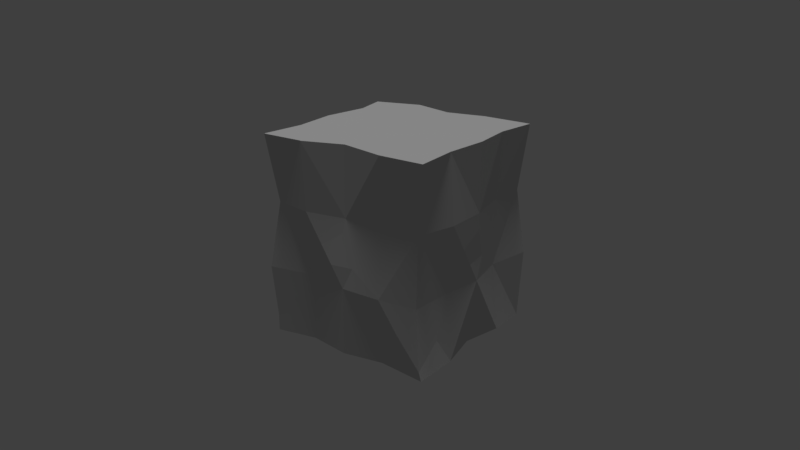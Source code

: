 # Source: HardBlockNoJoin.blend  (saved by Blender 2.78.0; exported with 4.5.12 LTS)
import bpy
from mathutils import Matrix  # noqa: F401  (used for matrix-valued properties, if any)

bpy.ops.wm.read_factory_settings(use_empty=True)
scene = bpy.context.scene
scene.name = 'Scene'

# ---- collections
col_collection_1 = bpy.data.collections.new('Collection 1'); scene.collection.children.link(col_collection_1)

# ---- materials (node trees are filled in below, after node groups)
mat_material_001 = bpy.data.materials.new('Material.001')
mat_material_001.alpha_threshold = 0.0
mat_material_001.diffuse_color = (0.64, 0.64, 0.64, 1.0)
mat_material_001.specular_color = (0.5, 0.5, 0.5)
mat_material_001.roughness = 0.5
mat_material_001.specular_intensity = 1.0

# ---- material node trees

# ---- world
world_world = bpy.data.worlds.new('World'); scene.world = world_world
world_world.use_nodes = True; world_world.node_tree.nodes.clear()
_N = world_world.node_tree.nodes; _L = world_world.node_tree.links
n0 = _N.new('ShaderNodeOutputWorld'); n0.name = 'World Output'; n0.location = (300, 300)
n1 = _N.new('ShaderNodeBackground'); n1.name = 'Background'; n1.location = (10, 300)
n1.inputs[0].default_value = (0.05, 0.05, 0.05, 1.0)
n2 = _N.new('ShaderNodeGamma'); n2.name = 'Gamma'; n2.location = (-190, 300)
_L.new(n1.outputs[0], n0.inputs[0])
n0.is_active_output = True
world_world.use_sun_shadow = False
world_world.sun_shadow_jitter_overblur = 0.0
world_world.cycles.sampling_method = 'MANUAL'

# ---- cameras
cam_camera = bpy.data.cameras.new('Camera')
cam_camera.clip_end = 100.0
cam_camera.lens = 35.0
cam_camera.sensor_width = 32.0
cam_camera.sensor_height = 18.0
cam_camera.ortho_scale = 7.314
cam_camera.dof.focus_distance = 0.0

# ---- lights
light_sun_001 = bpy.data.lights.new('Sun.001', 'SUN')
light_sun_001.transmission_factor = 0.0
light_sun_001.angle = 0.1993
light_sun_001.energy = 1.0
light_sun_001.shadow_buffer_clip_start = 0.5
light_sun_001.shadow_soft_size = 0.1
light_sun_001.shadow_cascade_max_distance = 1000.0

# ---- meshes
me_cube = bpy.data.meshes.new('Cube')
me_cube.from_pydata([(-0.8327, -1.0, 0.9), (-0.8336, -0.846, 0.8965), (-0.4187, -1.0, 0.8234), (-0.6105, -0.7342, 0.8539), (-0.9, -0.3333, 0.9), (-0.8702, -0.1191, 0.5701), (-0.9, -0.3333, 0.4484), (-0.4168, -0.3333, 0.8187), (-0.9, -1.0, 0.4463), (-0.8134, -1.0, 0.002783), (-0.8523, -0.117, 0.3409), (-0.8101, -0.1363, 0.1326), (-0.8058, -0.3333, -0.000851), (0.01053, -0.3333, 0.9), (-0.1216, -0.1249, 0.9), (-0.8071, 0.3333, 0.8271), (-0.8205, 0.3333, 0.4506), (-0.8437, 0.07103, 0.6781), (-0.9, 1.0, 0.9), (-0.864, 1.0, 0.5584), (-0.5838, 0.7502, 0.8727), (-0.4496, 1.002, 0.9001), (-0.8345, 0.258, 0.3095), (-0.9, 0.3354, -0.004485), (-0.8559, 0.167, 0.1136), (-0.8529, 1.0, 0.4527), (-0.9, 1.002, -0.007817), (-0.4267, 1.003, 0.4448), (-0.4111, 0.3319, 0.9), (-0.2322, 0.04965, 0.9), (0.01168, 0.3362, 0.8377), (-0.412, 0.3333, 0.9), (-0.4499, 1.0, 0.9), (-0.001477, 1.016, 0.8097), (0.002558, 1.014, 0.4387), (-0.3646, 1.003, 0.6795), (-0.8134, -1.0, 0.00269), (-0.8471, -0.7408, -0.1658), (-0.9, -0.3334, -0.4306), (-0.9, -1.0, -0.4286), (-0.858, -0.117, -0.1136), (-0.9, -0.3333, -0.8087), (-0.8073, -1.0, -0.8004), (-0.6101, -0.7338, -0.8636), (-0.4175, -1.0, -0.9), (-0.4142, -0.3334, -0.9), (0.002188, -1.0, -0.9), (-0.1136, -0.117, -0.8625), (-0.01016, -0.3333, -0.8147), (-0.8973, 0.1733, -0.1197), (-0.8034, 0.3439, -0.4326), (-0.8294, 0.1616, -0.4321), (-0.9, 1.002, -0.008122), (-0.8026, 1.013, -0.4346), (-0.4502, 1.009, -0.01018), (-0.9, 1.006, -0.8096), (-0.408, 1.017, -0.9), (-0.5754, 0.741, -0.8624), (-5e-06, 1.05, -0.01186), (-0.3896, 1.05, -0.4405), (-0.45, 1.009, -0.009988), (-0.419, 0.3441, -0.8437), (-3e-06, 0.3364, -0.9), (-0.1455, 0.2446, -0.8882), (-0.4177, 0.1648, -0.8586), (-0.001318, 1.007, -0.8146), (-0.4079, 1.017, -0.9), (-0.8206, 0.3364, -0.8072), (0.008323, -1.0, 0.9), (0.4111, -1.0, 0.8337), (0.424, -0.3333, 0.9), (0.1136, -0.117, 0.8805), (0.9, -1.0, 0.4255), (0.8638, -0.7233, 0.6054), (0.8742, -0.9152, 0.9), (0.9, -1.0, 0.9), (0.5578, -1.0, 0.8536), (0.6278, -0.6187, 0.9), (0.8413, -0.3333, 0.4333), (0.8127, -0.3333, 0.859), (0.8098, -1.0, 0.000317), (0.9, -0.3333, 0.000425), (0.9, -0.1301, 0.127), (-0.01111, 0.1998, 0.8537), (0.4369, 0.3419, 0.8239), (0.4499, 1.012, 0.9), (0.4302, 1.05, 0.4317), (0.45, 1.015, -0.01372), (0.8047, 0.3396, 0.8245), (0.4295, 0.3419, 0.8239), (0.858, 1.005, 0.4247), (0.9, 1.01, 0.9), (0.8557, 0.6989, 0.8648), (0.9, 0.04677, 0.2372), (0.9, 0.3357, -0.01166), (0.9, 0.3335, 0.4158), (0.9, 1.008, -0.01558), (0.4504, -1.0, -0.8385), (0.1239, -0.1254, -0.8413), (0.4563, -0.3333, -0.9), (0.9, -1.0, -0.4081), (0.2464, 1.034, -0.5302), (0.8493, 1.004, -0.4583), (0.8984, 1.0, -0.8998), (0.4255, 1.021, -0.838), (0.3738, 1.024, -0.7863), (0.8171, -0.3333, -0.4248), (0.8781, -0.117, -0.1136), (0.9, -1.0, -0.812), (0.9, -0.3333, -0.9), (0.02327, 1.05, -0.4464), (0.4201, 0.334, -0.9), (0.2354, 0.0475, -0.8634), (0.8119, 0.3333, -0.4416), (0.9, 0.165, -0.01386), (0.8226, 0.3333, -0.8445)], [], [(0, 2, 3, 1), (28, 31, 15, 7, 13, 14, 29), (112, 63, 62, 111), (6, 10, 11, 12), (88, 90, 91, 92), (59, 110, 65), (26, 52, 23, 25), (38, 67, 41), (6, 5, 10), (1, 4, 6), (2, 68, 13, 7), (53, 59, 56), (36, 9, 12, 37), (15, 4, 7), (84, 89, 88, 92, 91, 85), (114, 94, 95, 93), (33, 34, 35, 32), (32, 30, 33), (20, 32, 21), (16, 18, 19, 25), (15, 18, 16), (16, 25, 23), (31, 30, 32), (15, 31, 32, 20), (36, 37, 38, 39), (12, 40, 38), (39, 41, 42), (41, 43, 44, 42), (45, 46, 44), (45, 47, 48), (43, 45, 44), (61, 64, 45, 67), (96, 87, 86), (37, 12, 38), (45, 41, 67), (45, 48, 46), (111, 104, 103), (49, 23, 50, 51), (50, 23, 52, 53), (57, 67, 55, 56), (112, 111, 99, 48, 98), (53, 56, 55), (61, 62, 63, 64), (56, 65, 62, 66), (59, 65, 56), (15, 17, 5, 6, 4), (56, 66, 57), (94, 96, 90), (82, 93, 95, 78, 81), (66, 62, 61), (50, 53, 67), (57, 66, 61, 67), (68, 69, 13), (13, 70, 71), (72, 73, 74, 75), (76, 75, 74, 77), (62, 65, 104), (38, 41, 39), (80, 81, 72), (27, 58, 60), (13, 69, 70), (73, 78, 79, 74), (77, 74, 79, 70), (81, 78, 72), (72, 78, 73), (30, 83, 71, 70, 84), (30, 85, 33), (85, 86, 33), (86, 87, 34), (16, 22, 17, 15), (77, 70, 69, 76), (91, 90, 85), (109, 115, 106), (67, 53, 55), (90, 96, 86), (111, 103, 115), (88, 89, 84, 70), (58, 27, 34), (86, 34, 33), (30, 84, 85), (94, 90, 95), (95, 90, 88), (38, 51, 50, 67), (115, 109, 99), (113, 106, 115), (101, 102, 103, 104, 105), (94, 114, 107, 81, 106, 113), (7, 4, 1, 3, 2), (15, 20, 21, 18), (79, 88, 70), (108, 106, 100), (101, 87, 102), (48, 99, 97), (100, 106, 81), (108, 109, 106), (99, 109, 108), (105, 110, 58, 87, 101), (95, 88, 78), (105, 104, 65, 110), (102, 96, 94), (43, 41, 45), (88, 79, 78), (99, 108, 97), (62, 104, 111), (113, 102, 94), (13, 71, 14), (47, 98, 48), (58, 110, 59), (115, 99, 111), (8, 6, 12), (24, 22, 16, 23, 49, 40, 12, 11), (81, 107, 82), (100, 81, 80), (87, 58, 34), (10, 22, 24, 11), (5, 17, 22, 10), (40, 49, 51, 38), (64, 63, 47, 45), (29, 83, 30, 31, 28), (97, 46, 48), (107, 114, 93, 82), (14, 71, 83, 29), (63, 112, 98, 47), (90, 86, 85), (34, 27, 35), (102, 87, 96), (113, 103, 102), (115, 103, 113), (53, 54, 60, 58, 59), (60, 54, 53, 52, 26, 25, 19, 18, 21, 32, 35, 27), (1, 8, 0), (36, 39, 42, 44, 46, 97, 108, 100, 80, 72, 75, 76, 69, 68, 2, 0, 8), (9, 36, 8, 12), (6, 8, 1)])
_k = set([(0, 1), (0, 2), (1, 3), (1, 4), (1, 6), (2, 3), (2, 7), (2, 68), (4, 6), (4, 7), (4, 15), (5, 6), (5, 10), (5, 17), (6, 8), (6, 10), (6, 12), (7, 13), (7, 15), (10, 11), (10, 22), (11, 12), (11, 24), (12, 37), (12, 38), (12, 40), (13, 14), (13, 68), (13, 69), (13, 70), (13, 71), (14, 29), (14, 71), (15, 16), (15, 17), (15, 18), (15, 20), (15, 31), (16, 18), (16, 22), (16, 23), (16, 25), (17, 22), (18, 19), (18, 21), (19, 25), (20, 21), (20, 32), (21, 32), (22, 24), (23, 25), (23, 49), (23, 50), (23, 52), (25, 26), (26, 52), (27, 34), (27, 35), (27, 58), (27, 60), (28, 29), (28, 31), (29, 83), (30, 31), (30, 32), (30, 33), (30, 83), (30, 84), (30, 85), (31, 32), (32, 33), (32, 35), (33, 34), (33, 85), (33, 86), (34, 35), (34, 58), (34, 86), (34, 87), (36, 37), (36, 39), (37, 38), (38, 39), (38, 40), (38, 41), (38, 51), (38, 67), (39, 41), (39, 42), (40, 49), (41, 42), (41, 43), (41, 67), (42, 44), (43, 44), (43, 45), (44, 45), (44, 46), (45, 46), (45, 47), (45, 48), (45, 64), (46, 48), (46, 97), (47, 48), (47, 63), (47, 98), (48, 97), (48, 98), (48, 99), (49, 51), (50, 51), (50, 53), (50, 67), (52, 53), (53, 54), (53, 55), (53, 56), (53, 59), (53, 67), (54, 60), (55, 56), (55, 67), (56, 57), (56, 59), (56, 65), (56, 66), (57, 67), (58, 59), (58, 60), (58, 87), (58, 110), (59, 65), (59, 110), (61, 62), (61, 64), (61, 66), (61, 67), (62, 63), (62, 65), (62, 66), (62, 104), (62, 111), (63, 64), (63, 112), (65, 104), (65, 110), (68, 69), (69, 70), (69, 76), (70, 71), (70, 77), (70, 79), (70, 84), (70, 88), (71, 83), (72, 73), (72, 75), (72, 78), (72, 80), (72, 81), (73, 74), (73, 78), (74, 75), (74, 77), (74, 79), (75, 76), (76, 77), (78, 79), (78, 81), (78, 88), (78, 95), (79, 88), (80, 81), (80, 100), (81, 82), (81, 100), (81, 106), (81, 107), (82, 93), (82, 107), (84, 85), (84, 89), (85, 86), (85, 90), (85, 91), (86, 87), (86, 90), (86, 96), (87, 96), (87, 101), (87, 102), (88, 89), (88, 90), (88, 92), (88, 95), (90, 91), (90, 94), (90, 95), (90, 96), (91, 92), (93, 95), (93, 114), (94, 95), (94, 96), (94, 102), (94, 113), (94, 114), (96, 102), (97, 99), (97, 108), (98, 112), (99, 108), (99, 109), (99, 111), (99, 115), (100, 106), (100, 108), (101, 102), (101, 105), (102, 103), (102, 113), (103, 104), (103, 113), (103, 115), (104, 105), (104, 111), (105, 110), (106, 108), (106, 109), (106, 113), (106, 115), (107, 114), (108, 109), (109, 115), (111, 112), (111, 115), (113, 115)])
me_cube.attributes.new('sharp_edge', 'BOOLEAN', 'EDGE').data.foreach_set('value', [ (min(e.vertices), max(e.vertices)) in _k for e in me_cube.edges])
me_cube.materials.append(mat_material_001)
me_cube.use_remesh_preserve_volume = False
me_cube.use_remesh_preserve_attributes = False
me_cube.use_mirror_vertex_groups = False
me_cube.update()
me_cube.normals_split_custom_set([tuple(v) for v in zip(*[iter([0.1805, 0.01962, 0.9834, 0.1805, 0.01962, 0.9834, 0.1805, 0.01962, 0.9834, 0.1805, 0.01962, 0.9834, -0.1829, -0.1177, 0.9761, -0.1829, -0.1177, 0.9761, -0.1829, -0.1177, 0.9761, -0.1814, -0.1177, 0.9763, -0.1829, -0.1177, 0.9761, -0.1829, -0.1177, 0.9761, -0.1829, -0.1177, 0.9761, -0.0007033, -0.1263, -0.992, -0.0007033, -0.1263, -0.992, -0.0007033, -0.1263, -0.992, -0.0007033, -0.1263, -0.992, -0.972, 0.1149, -0.2049, -0.972, 0.1149, -0.2049, -0.972, 0.1149, -0.2049, -0.972, 0.1149, -0.2049, 0.9877, -0.1306, -0.08596, 0.9877, -0.1306, -0.08596, 0.9877, -0.1306, -0.08596, 0.9877, -0.1306, -0.08596, -0.001665, 0.9932, -0.1161, -0.001665, 0.9932, -0.1161, -0.001665, 0.9932, -0.1161, -0.9948, 0.0005191, 0.1018, -0.9948, 0.0005191, 0.1018, -0.9948, 0.0005191, 0.1018, -0.9948, 0.0005191, 0.1018, -0.993, 0.1178, 1.245e-05, -0.993, 0.1178, 1.245e-05, -0.993, 0.1178, 1.245e-05, -0.9809, 0.1793, -0.075, -0.9809, 0.1793, -0.075, -0.9809, 0.1793, -0.075, -0.9917, -0.1285, -4.458e-06, -0.9917, -0.1285, -4.458e-06, -0.9917, -0.1285, -4.458e-06, -0.1818, 0.003983, 0.9833, -0.1818, 0.003983, 0.9833, -0.1818, 0.003983, 0.9833, -0.1818, 0.002454, 0.9833, -0.08902, 0.9937, -0.06744, -0.08902, 0.9937, -0.06744, -0.08902, 0.9937, -0.06744, -0.9767, 0.01234, 0.2142, -0.9767, 0.01234, 0.2142, -0.9767, 0.01234, 0.2142, -0.9767, 0.01234, 0.2142, 0.1653, 0.08437, 0.9826, 0.1653, 0.08437, 0.9826, 0.1653, 0.08437, 0.9826, -0.001072, -0.1122, 0.9937, -0.001072, -0.1122, 0.9937, -0.001072, -0.1122, 0.9937, -0.001072, -0.1122, 0.9937, -0.001072, -0.1122, 0.9937, -0.001072, -0.1122, 0.9937, 1.0, 3.948e-06, 7.349e-07, 1.0, 3.948e-06, 7.349e-07, 1.0, 3.948e-06, 7.349e-07, 1.0, 3.948e-06, 7.349e-07, -0.03471, 0.9994, -0.003378, -0.03471, 0.9994, -0.003378, -0.03471, 0.9994, -0.003378, -0.03471, 0.9994, -0.003378, 0.1957, 0.04418, 0.9797, 0.1957, 0.04418, 0.9797, 0.1957, 0.04418, 0.9797, -0.09955, -0.05532, 0.9935, -0.09955, -0.05532, 0.9935, -0.09955, -0.05532, 0.9935, -0.9934, -0.04777, -0.1048, -0.9934, -0.04777, -0.1048, -0.9934, -0.04777, -0.1048, -0.9934, -0.04777, -0.1048, -0.9893, -0.1417, 0.03529, -0.9893, -0.1417, 0.03529, -0.9893, -0.1417, 0.03529, -0.984, -0.04821, 0.1716, -0.984, -0.04821, 0.1716, -0.984, -0.04821, 0.1716, 0.1454, 0.008279, 0.9893, 0.1454, 0.008279, 0.9893, 0.1454, 0.008279, 0.9893, -0.1813, -0.01033, 0.9834, -0.1813, -0.01033, 0.9834, -0.1813, -0.01033, 0.9834, -0.1813, -0.01033, 0.9834, -0.9804, 0.0005961, 0.1969, -0.9804, 0.0005961, 0.1969, -0.9804, 0.0005961, 0.1969, -0.9804, 0.0005961, 0.1969, -0.9693, -0.1233, 0.2126, -0.9693, -0.1233, 0.2126, -0.9693, -0.1233, 0.2126, -0.9612, -0.1366, -0.2395, -0.9612, -0.1366, -0.2395, -0.9612, -0.1366, -0.2395, -0.2473, -0.04646, -0.9678, -0.2473, -0.04646, -0.9678, -0.2473, -0.04646, -0.9678, -0.2473, -0.04646, -0.9678, -2.557e-06, -1.508e-06, -1.0, -2.557e-06, -1.508e-06, -1.0, -2.557e-06, -1.508e-06, -1.0, 0.2051, -0.1167, -0.9718, 0.2051, -0.1167, -0.9718, 0.2051, -0.1167, -0.9718, -0.1847, 0.0009057, -0.9828, -0.1847, 0.0009057, -0.9828, -0.1847, 0.0009057, -0.9828, -0.09177, 0.08176, -0.9924, -0.09177, 0.08176, -0.9924, -0.09177, 0.08176, -0.9924, -0.09177, 0.08176, -0.9924, 0.01542, 0.9969, -0.07654, 0.01542, 0.9969, -0.07654, 0.01542, 0.9969, -0.07654, -0.9767, 0.01234, 0.2142, -0.9767, 0.01234, 0.2142, -0.9767, 0.01234, 0.2142, -0.1846, 0.02406, -0.9825, -0.1846, 0.02406, -0.9825, -0.1846, 0.02406, -0.9825, 0.2048, 0.1279, -0.9704, 0.2048, 0.1279, -0.9704, 0.2048, 0.1279, -0.9704, -0.1252, 0.09021, -0.988, -0.1252, 0.09021, -0.988, -0.1252, 0.09021, -0.988, -0.9668, 0.1372, -0.2154, -0.9668, 0.1372, -0.2154, -0.9668, 0.1372, -0.2154, -0.9668, 0.1372, -0.2154, -0.9752, -0.0003212, -0.2214, -0.9752, -0.0003212, -0.2214, -0.9752, -0.0003212, -0.2214, -0.9752, -0.0003212, -0.2214, -0.1801, -0.0248, -0.9833, -0.1801, -0.0248, -0.9833, -0.1801, -0.0248, -0.9833, -0.1801, -0.0248, -0.9833, -0.1798, -0.009755, -0.9837, -0.1798, -0.009755, -0.9837, -0.1798, -0.009755, -0.9837, -0.1798, -0.009755, -0.9837, -0.1798, -0.009755, -0.9837, -0.02518, 0.9996, -0.01327, -0.02518, 0.9996, -0.01327, -0.02518, 0.9996, -0.01327, -0.1312, 0.08111, -0.988, -0.1312, 0.08111, -0.988, -0.1312, 0.08111, -0.988, -0.1312, 0.08111, -0.988, 0.2069, 0.124, -0.9705, 0.2069, 0.124, -0.9705, 0.2069, 0.124, -0.9705, 0.2069, 0.124, -0.9705, 0.04038, 0.9965, -0.07282, 0.04038, 0.9965, -0.07282, 0.04038, 0.9965, -0.07282, -0.9904, 0.138, -4.953e-06, -0.9904, 0.138, -4.953e-06, -0.9904, 0.138, -4.953e-06, -0.9904, 0.138, -4.953e-06, -0.9904, 0.138, -4.953e-06, -0.09581, -0.0769, -0.9924, -0.09268, -0.08121, -0.9924, -0.09181, -0.07211, -0.9932, 0.9955, 0.0005564, 0.09503, 0.9955, 0.0005564, 0.09503, 0.9955, 0.0005564, 0.09503, 0.9875, -0.08336, 0.1338, 0.9875, -0.08336, 0.1338, 0.9875, -0.08336, 0.1338, 0.9875, -0.08336, 0.1338, 0.9875, -0.08336, 0.1338, -0.1341, -0.08035, -0.9877, -0.1341, -0.08035, -0.9877, -0.1341, -0.08035, -0.9877, -0.999, 0.001397, 0.04571, -0.999, 0.001397, 0.04571, -0.999, 0.001397, 0.04571, -0.09374, -0.07824, -0.9925, -0.08419, -0.08227, -0.993, -0.08867, -0.08152, -0.9927, -0.08867, -0.08152, -0.9927, 0.1625, -0.000539, 0.9867, 0.1625, -0.000539, 0.9867, 0.1625, -0.000539, 0.9867, 0.0, 0.08982, 0.996, 0.0, 0.08982, 0.996, 0.0, 0.08982, 0.996, 0.9873, 0.1566, 0.02566, 0.9873, 0.1566, 0.02566, 0.9873, 0.1566, 0.02566, 0.9873, 0.1566, 0.02566, -0.1219, -0.08704, 0.9887, -0.1219, -0.08704, 0.9887, -0.1219, -0.08704, 0.9887, -0.1219, -0.08704, 0.9887, -0.05834, 0.126, -0.9903, -0.05834, 0.126, -0.9903, -0.05834, 0.126, -0.9903, -1.0, 0.0, 0.0, -1.0, 0.0, 0.0, -1.0, 0.0, 0.0, 0.9698, -0.1312, -0.2057, 0.9698, -0.1312, -0.2057, 0.9698, -0.1312, -0.2057, -0.09171, 0.9957, 0.01584, -0.09171, 0.9957, 0.01584, -0.09171, 0.9957, 0.01584, 0.0, -0.09902, 0.9951, 0.0, -0.09902, 0.9951, 0.0, -0.09902, 0.9951, 0.994, 0.09702, 0.05093, 0.994, 0.09702, 0.05093, 0.994, 0.09702, 0.05093, 0.994, 0.09702, 0.05093, 0.1002, 0.07762, 0.9919, 0.1002, 0.07762, 0.9919, 0.1002, 0.07762, 0.9919, 0.1002, 0.07762, 0.9919, 0.9873, 0.0853, 0.1338, 0.9873, 0.0853, 0.1338, 0.9873, 0.0853, 0.1338, 0.994, 0.08668, 0.06683, 0.994, 0.08668, 0.06683, 0.994, 0.08668, 0.06683, 0.02474, 0.1065, 0.994, 0.02474, 0.1065, 0.994, 0.02474, 0.1065, 0.994, 0.02474, 0.1065, 0.994, 0.02474, 0.1065, 0.994, -0.1958, 0.03662, 0.98, -0.1958, 0.03662, 0.98, -0.1958, 0.03662, 0.98, -0.007796, 0.9967, 0.0812, -0.007796, 0.9967, 0.0812, -0.007796, 0.9967, 0.0812, -0.08449, 0.9932, -0.08067, -0.08449, 0.9932, -0.08067, -0.08449, 0.9932, -0.08067, -0.9924, 0.1182, 0.0354, -0.9924, 0.1182, 0.0354, -0.9924, 0.1182, 0.0354, -0.9924, 0.1182, 0.0354, -0.1338, -0.09556, 0.9864, -0.1338, -0.09556, 0.9864, -0.1338, -0.09556, 0.9864, -0.1338, -0.09556, 0.9864, 0.003801, 0.9999, -0.01083, 0.003801, 0.9999, -0.01083, 0.003801, 0.9999, -0.01083, 0.9802, 0.09955, 0.1711, 0.9802, 0.09955, 0.1711, 0.9802, 0.09955, 0.1711, -0.9611, -0.1131, 0.2519, -0.9611, -0.1131, 0.2519, -0.9611, -0.1131, 0.2519, 0.1042, 0.9944, 0.01692, 0.1042, 0.9944, 0.01692, 0.1042, 0.9944, 0.01692, 0.1357, -0.09717, -0.986, 0.1357, -0.09717, -0.986, 0.1357, -0.09717, -0.986, -0.0008757, 0.112, 0.9937, -0.0008757, 0.112, 0.9937, -0.0008757, 0.112, 0.9937, -0.0008757, 0.112, 0.9937, -0.02384, 0.9966, 0.07935, -0.02384, 0.9966, 0.07935, -0.02384, 0.9966, 0.07935, -0.08354, 0.9965, -0.005327, -0.08354, 0.9965, -0.005327, -0.08354, 0.9965, -0.005327, 0.03372, -0.1134, 0.993, 0.03372, -0.1134, 0.993, 0.03372, -0.1134, 0.993, 0.998, 0.06244, 0.0003159, 0.998, 0.06244, 0.0003159, 0.998, 0.06244, 0.0003159, 0.9724, 0.05787, 0.2258, 0.9724, 0.05787, 0.2258, 0.9724, 0.05787, 0.2258, -0.9891, 0.1412, 0.04245, -0.9891, 0.1412, 0.04245, -0.9891, 0.1412, 0.04245, -0.9891, 0.1412, 0.04245, -1.265e-06, 0.08294, -0.9966, -1.265e-06, 0.08294, -0.9966, -1.265e-06, 0.08294, -0.9966, 0.9996, 0.008448, 0.02665, 0.9996, 0.008448, 0.02665, 0.9996, 0.008448, 0.02665, 0.04676, 0.9989, -0.00911, 0.04676, 0.9989, -0.00911, 0.04676, 0.9989, -0.00911, 0.04676, 0.9989, -0.00911, 0.04676, 0.9989, -0.00911, 0.9804, 0.0001232, -0.1972, 0.9804, 0.0001232, -0.1972, 0.9804, 0.0001232, -0.1972, 0.9804, 0.0001232, -0.1972, 0.9804, 0.0001232, -0.1972, 0.9804, 0.0001232, -0.1972, 0.1696, 0.009156, 0.9855, 0.1696, 0.009156, 0.9855, 0.1696, 0.009156, 0.9855, 0.1696, 0.009156, 0.9855, 0.1696, 0.009156, 0.9855, 4.63e-05, -0.1086, 0.9941, 4.63e-05, -0.1086, 0.9941, 4.63e-05, -0.1086, 0.9941, 4.63e-05, -0.1086, 0.9941, 0.1048, 0.05211, 0.9931, 0.1048, 0.05211, 0.9931, 0.1048, 0.05211, 0.9931, 0.9923, 0.1235, 0.0, 0.9923, 0.1235, 0.0, 0.9923, 0.1235, 0.0, 0.04679, 0.9988, 0.01711, 0.04679, 0.9988, 0.01711, 0.04679, 0.9988, 0.01711, -0.1791, -0.08877, -0.9798, -0.1791, -0.08877, -0.9798, -0.1791, -0.08877, -0.9798, 0.9748, 0.1165, -0.1901, 0.9748, 0.1165, -0.1901, 0.9748, 0.1165, -0.1901, 0.9848, 0.0227, 0.1719, 0.9848, 0.0227, 0.1719, 0.9848, 0.0227, 0.1719, 1.598e-06, -0.1309, -0.9914, 1.598e-06, -0.1309, -0.9914, 1.598e-06, -0.1309, -0.9914, 0.07512, 0.9972, 0.004176, 0.07512, 0.9972, 0.004176, 0.07512, 0.9972, 0.004176, 0.07512, 0.9972, 0.004176, 0.07512, 0.9972, 0.004176, 0.9705, -0.07942, 0.2274, 0.9705, -0.07942, 0.2274, 0.9705, -0.07942, 0.2274, -0.03772, 0.9928, -0.1135, -0.03772, 0.9928, -0.1135, -0.03772, 0.9928, -0.1135, -0.03772, 0.9928, -0.1135, 0.9935, -0.0006599, -0.1139, 0.9935, -0.0006599, -0.1139, 0.9935, -0.0006599, -0.1139, -0.1847, 0.0009035, -0.9828, -0.1847, 0.0009035, -0.9828, -0.1847, 0.0009035, -0.9828, 0.9976, 0.01528, 0.06708, 0.9976, 0.01528, 0.06708, 0.9976, 0.01528, 0.06708, 0.05871, -0.09219, -0.994, 0.05871, -0.09219, -0.994, 0.05871, -0.09219, -0.994, 0.0005006, 0.08993, -0.9959, 0.0005006, 0.08993, -0.9959, 0.0005006, 0.08993, -0.9959, 0.978, -0.05949, -0.2002, 0.978, -0.05949, -0.2002, 0.978, -0.05949, -0.2002, 0.08085, 0.05124, 0.9954, 0.08085, 0.05124, 0.9954, 0.08085, 0.05124, 0.9954, 0.08147, -0.1778, -0.9807, 0.08147, -0.1778, -0.9807, 0.08147, -0.1778, -0.9807, -7.027e-06, 1.0, 1.396e-05, -7.027e-06, 1.0, 1.396e-05, -7.027e-06, 1.0, 1.396e-05, 0.1366, 0.007409, -0.9906, 0.1366, 0.007409, -0.9906, 0.1366, 0.007409, -0.9906, -0.9787, 0.0006627, -0.2053, -0.9787, 0.0006627, -0.2053, -0.9787, 0.0006627, -0.2053, -0.9755, -0.1357, 0.1734, -0.9755, -0.1357, 0.1734, -0.9755, -0.1357, 0.1734, -0.9755, -0.1357, 0.1734, -0.9755, -0.1357, 0.1734, -0.9755, -0.1357, 0.1734, -0.9755, -0.1357, 0.1734, -0.9755, -0.1357, 0.1734, 0.9947, 0.0545, -0.0875, 0.9947, 0.0545, -0.0875, 0.9947, 0.0545, -0.0875, 0.9681, -0.131, 0.2138, 0.9681, -0.131, 0.2138, 0.9681, -0.131, 0.2138, 0.07653, 0.994, 0.07857, 0.07653, 0.994, 0.07857, 0.07653, 0.994, 0.07857, -0.9983, -0.04419, -0.03929, -0.9983, -0.04419, -0.03929, -0.9983, -0.04419, -0.03929, -0.9983, -0.04419, -0.03929, -0.9966, 0.08058, -0.01956, -0.9966, 0.08058, -0.01956, -0.9966, 0.08058, -0.01956, -0.9966, 0.08058, -0.01956, -0.9977, 0.03914, -0.05527, -0.9977, 0.03914, -0.05527, -0.9977, 0.03914, -0.05527, -0.9977, 0.03914, -0.05527, 0.004217, 0.01843, -0.9998, 0.004217, 0.01843, -0.9998, 0.004217, 0.01843, -0.9998, 0.004217, 0.01843, -0.9998, 0.1442, 0.09141, 0.9853, 0.1442, 0.09141, 0.9853, 0.1442, 0.09141, 0.9853, 0.1442, 0.09141, 0.9853, 0.1442, 0.09141, 0.9853, 0.1348, 0.1282, -0.9826, 0.1348, 0.1282, -0.9826, 0.1348, 0.1282, -0.9826, 0.9984, -0.02432, -0.05093, 0.9984, -0.02432, -0.05093, 0.9984, -0.02432, -0.05093, 0.9984, -0.02432, -0.05093, 0.1063, 0.1048, 0.9888, 0.1063, 0.1048, 0.9888, 0.1063, 0.1048, 0.9888, 0.1063, 0.1048, 0.9888, 0.04247, -0.09517, -0.9946, 0.04247, -0.09517, -0.9946, 0.04247, -0.09517, -0.9946, 0.04247, -0.09517, -0.9946, 0.1049, 0.9916, 0.07606, 0.1049, 0.9916, 0.07606, 0.1049, 0.9916, 0.07606, -0.02492, 0.9996, 0.00936, -0.02492, 0.9996, 0.00936, -0.02492, 0.9996, 0.00936, 0.01574, 0.9998, -0.0108, 0.01574, 0.9998, -0.0108, 0.01574, 0.9998, -0.0108, 0.9924, -0.05253, 0.1111, 0.9924, -0.05253, 0.1111, 0.9924, -0.05253, 0.1111, 0.9935, -0.1108, 0.02648, 0.9935, -0.1108, 0.02648, 0.9935, -0.1108, 0.02648, -0.08905, 0.9926, 0.08314, -0.08885, 0.993, 0.07784, -0.08905, 0.9926, 0.08314, -0.08905, 0.9926, 0.08314, -0.08905, 0.9926, 0.08314, -0.008622, 0.9999, 0.008651, -0.008671, 0.9999, 0.01396, -0.006953, 0.9999, 0.00892, -0.008622, 0.9999, 0.008651, -0.008622, 0.9999, 0.008651, -0.008622, 0.9999, 0.008651, -0.008622, 0.9999, 0.008651, -0.008622, 0.9999, 0.008651, -0.008517, 0.9999, 0.008186, -0.008622, 0.9999, 0.008651, -0.008622, 0.9999, 0.008651, -0.008622, 0.9999, 0.008651, -0.9892, -0.002304, 0.1467, -0.9892, -0.002304, 0.1467, -0.9892, -0.002304, 0.1467, 6.062e-06, -1.0, 2.538e-07, 6.062e-06, -1.0, 2.538e-07, 6.062e-06, -1.0, 2.538e-07, 6.062e-06, -1.0, 2.538e-07, 6.062e-06, -1.0, 2.538e-07, 6.062e-06, -1.0, 2.538e-07, 6.062e-06, -1.0, 2.538e-07, 6.062e-06, -1.0, 2.538e-07, 6.062e-06, -1.0, 2.538e-07, 6.062e-06, -1.0, 2.538e-07, 6.062e-06, -1.0, 2.538e-07, 6.062e-06, -1.0, 2.538e-07, 6.062e-06, -1.0, 2.538e-07, 6.062e-06, -1.0, 2.538e-07, 6.062e-06, -1.0, 2.538e-07, 6.062e-06, -1.0, 2.538e-07, 6.062e-06, -1.0, 2.538e-07, -0.9814, 0.01024, -0.1917, -0.9814, 0.01024, -0.1917, -0.9814, 0.01024, -0.1917, -0.9814, 0.01024, -0.1917, -0.9893, -0.0004716, 0.1461, -0.9893, -0.0004716, 0.1461, -0.9893, -0.0004716, 0.1461])] * 3)])

# ---- objects
ob_cube_001 = bpy.data.objects.new('Cube.001', me_cube)
ob_sun = bpy.data.objects.new('Sun', light_sun_001)
ob_camera = bpy.data.objects.new('Camera', cam_camera)

# ---- transforms, parenting, visibility, modifiers, constraints
ob_cube_001.location = (0.0, 0.0, 0.0)
ob_cube_001.rotation_euler = (1.571, -0.0, 0.0)
ob_cube_001.lineart.crease_threshold = 0.0
ob_sun.location = (6.466, -0.3725, 4.489)
ob_sun.lineart.crease_threshold = 0.0
ob_camera.location = (4.829, -6.5, 2.981)
ob_camera.rotation_euler = (1.221, 0.0007395, 0.6387)
ob_camera.lock_rotations_4d = False
ob_camera.empty_display_type = 'ARROWS'
ob_camera.color = (0.0, 0.0, 0.0, 0.0)
ob_camera.display_type = 'WIRE'
ob_camera.lineart.crease_threshold = 0.0

# ---- collection membership
col_collection_1.objects.link(ob_cube_001)
col_collection_1.objects.link(ob_sun)
col_collection_1.objects.link(ob_camera)

# ---- scene / render settings (as saved in the file)
scene.camera = ob_camera
scene.frame_start = 1; scene.frame_end = 250; scene.frame_set(1)
scene.render.engine = 'CYCLES'
scene.render.resolution_percentage = 50
scene.render.dither_intensity = 0.0
scene.cycles.use_denoising = False
scene.cycles.samples = 128
scene.cycles.sampling_pattern = 'TABULATED_SOBOL'
scene.cycles.light_sampling_threshold = 0.0
scene.cycles.use_adaptive_sampling = False
scene.cycles.use_light_tree = False
scene.cycles.blur_glossy = 0.0
scene.cycles.sample_clamp_indirect = 0.0
scene.view_settings.view_transform = 'Standard'
bpy.context.view_layer.update()
